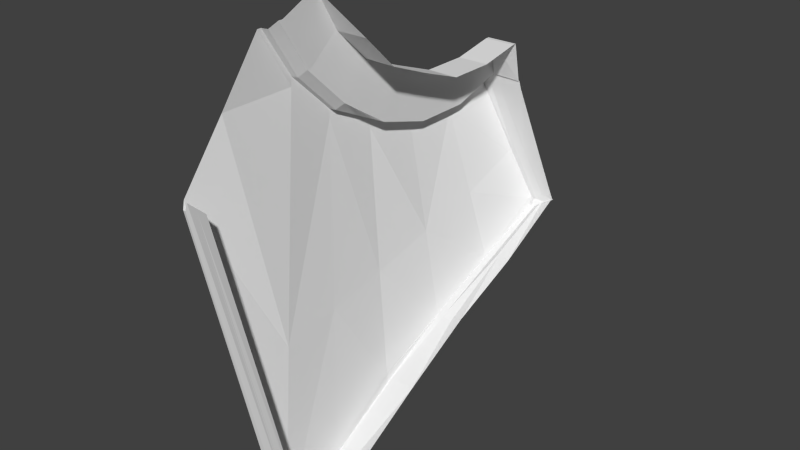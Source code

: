 # Source: helmet.017.blend  (saved by Blender 2.80.75; exported with 4.5.12 LTS)
import bpy
from mathutils import Matrix  # noqa: F401  (used for matrix-valued properties, if any)

bpy.ops.wm.read_factory_settings(use_empty=True)
scene = bpy.context.scene
scene.name = 'Scene'

# ---- collections
col_helmet = bpy.data.collections.new('helmet'); scene.collection.children.link(col_helmet)

# ---- world
world_world = bpy.data.worlds.new('World'); scene.world = world_world
world_world.color = (0.05088, 0.05088, 0.05088)
world_world.use_sun_shadow = False
world_world.sun_shadow_jitter_overblur = 0.0
world_world.cycles.sampling_method = 'MANUAL'
world_world.cycles.sample_map_resolution = 256

# ---- meshes
me_helmet_017 = bpy.data.meshes.new('helmet.017')
me_helmet_017.from_pydata([(-5.716, 154.4, -3.222), (-5.718, 154.4, -3.161), (-5.735, 154.5, -3.157), (-5.732, 154.5, -3.217), (-5.75, 154.0, -2.285), (-5.769, 153.6, -1.349), (-5.784, 153.6, -1.354), (-5.766, 154.0, -2.286), (-5.628, 152.3, 1.444), (-5.728, 152.8, 0.5067), (-5.711, 152.7, 0.5248), (-5.617, 152.3, 1.438), (-6.029, 154.3, 0.1873), (-6.065, 154.4, -0.6191), (-5.796, 153.2, -0.423), (-5.78, 153.1, -0.4119), (-6.458, 156.9, 0.256), (-6.439, 156.8, 0.2832), (-6.436, 157.5, 0.7026), (-6.436, 157.5, 0.6533), (-6.236, 155.9, -2.312), (-6.239, 156.1, -2.955), (-6.24, 156.1, -2.964), (-6.236, 155.9, -2.314), (-6.236, 156.0, -1.608), (-6.237, 155.9, -1.604), (-6.241, 156.1, -0.93), (-6.242, 156.1, -0.9187), (-6.25, 156.5, -0.3164), (-6.25, 156.5, -0.299), (-6.262, 157.0, 0.1968), (-6.263, 157.0, 0.2195), (-6.238, 157.6, 0.5799), (-6.238, 157.6, 0.6065), (-6.357, 156.0, -2.973), (-6.354, 155.9, -2.316), (-6.355, 155.9, -1.599), (-6.36, 156.1, -0.9073), (-6.446, 156.4, -0.2705), (-6.412, 156.4, -0.2755), (-6.403, 156.1, -0.9031), (-6.437, 156.1, -0.8998), (-6.424, 156.9, 0.2496), (-6.381, 156.9, 0.2415), (-6.358, 157.5, 0.6348), (-6.432, 155.9, -1.596), (-6.43, 155.9, -2.317), (-6.397, 155.8, -2.316), (-6.404, 155.8, -1.585), (-5.979, 154.2, 0.9501), (-6.427, 156.3, -0.2492), (-6.415, 156.0, -0.8835), (-6.415, 156.1, 1.787), (-6.432, 156.8, 1.227), (-5.718, 154.0, -2.28), (-5.736, 153.6, -1.344), (-5.615, 152.3, 1.461), (-5.583, 152.3, 1.438), (-5.581, 152.3, 1.462), (-5.747, 153.1, -0.4103), (-5.677, 152.7, 0.5244), (-5.687, 154.4, -3.154), (-5.627, 152.3, 1.467), (-5.593, 152.3, 1.467), (-6.38, 156.0, 1.811), (-6.415, 156.0, 1.807), (-6.231, 156.6, -2.789), (-6.182, 156.6, -2.789), (-6.183, 156.6, -2.826), (-6.232, 156.6, -2.826), (-6.229, 156.5, -1.689), (-6.18, 156.5, -1.689), (-6.179, 156.5, -2.261), (-6.228, 156.5, -2.261), (-6.234, 156.7, -1.138), (-6.185, 156.7, -1.138), (-6.245, 156.9, -0.64), (-6.196, 156.9, -0.6389), (-6.258, 157.3, -0.2231), (-6.209, 157.3, -0.223), (-6.236, 157.8, 0.08815), (-5.866, 157.3, -0.2228), (-5.701, 154.5, -3.21), (-5.685, 154.5, -3.215), (-6.24, 156.1, -3.0), (-6.191, 156.1, -2.996), (-6.191, 156.1, -3.005), (-6.24, 156.1, -3.009), (-5.545, 154.1, -2.251), (-5.558, 153.6, -1.322), (-5.582, 153.6, -1.325), (-5.567, 154.1, -2.254), (-5.4, 152.3, 1.44), (-5.398, 152.3, 1.463), (-5.422, 152.3, 1.463), (-5.424, 152.3, 1.44), (-5.565, 153.2, -0.4018), (-5.494, 152.7, 0.522), (-5.518, 152.7, 0.5223), (-5.589, 153.2, -0.4029), (-5.517, 154.5, -3.175), (-5.519, 154.5, -3.115), (-5.541, 154.5, -3.12), (-5.539, 154.5, -3.18), (-5.41, 152.4, 1.469), (-6.194, 156.1, 1.833), (-6.218, 156.1, 1.83), (-5.434, 152.4, 1.469), (-6.158, 156.0, -3.014), (-6.205, 156.0, -3.018), (-6.021, 155.1, -3.138), (-6.398, 155.9, -3.034), (-6.364, 155.9, -3.031), (-5.989, 155.1, -3.132), (-5.57, 155.2, -3.069), (-5.374, 154.6, -3.135), (-5.533, 154.6, -3.171), (-5.804, 155.2, -3.103), (-6.398, 155.9, -2.987), (-6.022, 155.1, -3.083), (-6.045, 154.8, -2.299), (-6.057, 154.6, -1.454), (-5.363, 154.6, -3.138), (-5.826, 156.0, -2.984), (-6.433, 156.0, -3.024), (-6.399, 156.0, -3.021), (-6.433, 156.0, -2.978), (-6.232, 156.6, -2.804), (-6.229, 156.4, -2.266), (-6.229, 156.5, -1.682), (-6.235, 156.6, -1.119), (-6.245, 156.9, -0.6101), (-6.259, 157.3, -0.1843), (-6.236, 157.8, 0.1335), (-6.183, 156.6, -2.842), (-6.232, 156.6, -2.842), (-6.357, 156.0, -3.018), (-6.399, 156.0, -2.976), (-6.396, 155.9, -2.317), (-6.397, 155.9, -1.597), (-6.369, 156.4, -0.2818), (-6.401, 157.5, 0.645), (-5.695, 153.6, -1.339), (-5.678, 154.0, -2.273), (-5.539, 152.3, 1.462), (-5.541, 152.3, 1.439), (-5.635, 152.7, 0.5238), (-5.705, 153.2, -0.4083), (-5.648, 154.4, -3.145), (-5.646, 154.5, -3.205), (-6.337, 156.1, 1.816), (-5.551, 152.3, 1.467), (-5.555, 154.6, -3.176), (-5.662, 154.5, -3.201), (-5.837, 155.2, -3.108), (-5.948, 155.1, -3.126), (-6.322, 156.0, -3.027), (-6.235, 156.0, -2.309), (-6.239, 156.1, -2.946), (-6.236, 156.0, -1.613), (-6.241, 156.2, -0.9413), (-6.25, 156.5, -0.334), (-6.262, 157.0, 0.174), (-6.238, 157.6, 0.5532), (-6.239, 156.1, -2.99), (-6.19, 156.1, -2.987), (-5.836, 156.5, -2.262), (-5.839, 156.6, -2.794), (-5.837, 156.5, -1.686), (-5.842, 156.7, -1.132), (-5.852, 156.9, -0.6312), (-5.85, 156.1, -2.968), (-5.85, 156.1, -2.976), (-5.385, 154.1, -2.224), (-5.394, 153.7, -1.301), (-5.232, 152.3, 1.441), (-5.229, 152.3, 1.465), (-5.398, 153.2, -0.394), (-5.325, 152.8, 0.5199), (-5.364, 154.6, -3.079), (-5.241, 152.4, 1.47), (-6.022, 156.1, 1.853), (-5.839, 156.6, -2.831), (-5.84, 156.6, -2.843), (-5.849, 156.1, -2.961)], [], [(0, 1, 2, 3), (4, 5, 6, 7), (8, 9, 10, 11), (12, 13, 14, 9), (5, 15, 14, 6), (16, 17, 18, 19), (20, 21, 22, 23), (24, 20, 23, 25), (26, 24, 25, 27), (28, 26, 27, 29), (30, 28, 29, 31), (32, 30, 31, 33), (22, 34, 35, 23), (23, 35, 36, 25), (25, 36, 37, 27), (38, 39, 40, 41), (16, 42, 39, 38), (31, 43, 44, 33), (45, 46, 47, 48), (49, 17, 50, 12), (41, 51, 50, 38), (45, 48, 51, 41), (49, 8, 52, 53), (4, 54, 55, 5), (56, 11, 57, 58), (15, 59, 60, 10), (5, 55, 59, 15), (1, 61, 54, 4), (62, 63, 64, 65), (66, 67, 68, 69), (70, 71, 72, 73), (74, 75, 71, 70), (76, 77, 75, 74), (78, 79, 77, 76), (80, 81, 79, 78), (8, 62, 65, 52), (56, 58, 63, 62), (10, 60, 57, 11), (56, 62, 8, 11), (0, 3, 82, 83), (84, 85, 86, 87), (88, 89, 90, 91), (92, 93, 94, 95), (96, 97, 98, 99), (89, 96, 99, 90), (100, 101, 102, 103), (104, 105, 106, 107), (94, 93, 104, 107), (97, 92, 95, 98), (86, 108, 109, 87), (110, 111, 112, 113), (114, 115, 116, 117), (47, 118, 119, 120), (120, 119, 2, 7), (121, 120, 7, 6), (15, 10, 9, 14), (13, 121, 6, 14), (110, 113, 82, 3), (122, 100, 116, 115), (8, 49, 12, 9), (17, 16, 38, 50), (123, 114, 117, 108), (111, 124, 125, 112), (46, 126, 118, 47), (47, 120, 121, 48), (121, 13, 51, 48), (13, 12, 50, 51), (17, 49, 53, 18), (73, 66, 127, 128), (70, 73, 128, 129), (74, 70, 129, 130), (76, 74, 130, 131), (78, 76, 131, 132), (80, 78, 132, 133), (69, 68, 134, 135), (136, 125, 137, 34), (138, 139, 36, 35), (139, 40, 37, 36), (29, 27, 37, 140), (31, 29, 140, 43), (43, 42, 141, 44), (91, 90, 142, 143), (95, 94, 144, 145), (99, 98, 146, 147), (142, 90, 99, 147), (103, 102, 148, 149), (107, 106, 150, 151), (144, 94, 107, 151), (98, 95, 145, 146), (152, 103, 149, 153), (109, 154, 155, 156), (154, 152, 153, 155), (87, 109, 156, 136), (140, 37, 40, 39), (43, 140, 39, 42), (143, 142, 55, 54), (145, 144, 58, 57), (147, 146, 60, 59), (142, 147, 59, 55), (149, 148, 61, 83), (151, 150, 64, 63), (58, 144, 151, 63), (146, 145, 57, 60), (153, 149, 83, 82), (156, 155, 113, 112), (155, 153, 82, 113), (136, 156, 112, 125), (125, 124, 126, 137), (46, 45, 139, 138), (45, 41, 40, 139), (16, 19, 141, 42), (157, 158, 21, 20), (159, 157, 20, 24), (160, 159, 24, 26), (161, 160, 26, 28), (162, 161, 28, 30), (163, 162, 30, 32), (164, 165, 85, 84), (128, 127, 158, 157), (129, 128, 157, 159), (130, 129, 159, 160), (131, 130, 160, 161), (132, 131, 161, 162), (133, 132, 162, 163), (135, 134, 165, 164), (166, 167, 67, 72), (168, 166, 72, 71), (169, 168, 71, 75), (170, 169, 75, 77), (81, 170, 77, 79), (85, 171, 172, 86), (88, 173, 174, 89), (175, 176, 93, 92), (177, 178, 97, 96), (89, 174, 177, 96), (122, 179, 101, 100), (180, 181, 105, 104), (93, 176, 180, 104), (178, 175, 92, 97), (172, 123, 108, 86), (152, 154, 117, 116), (103, 152, 116, 100), (154, 109, 108, 117), (182, 183, 134, 68), (165, 184, 171, 85), (134, 183, 184, 165), (1, 4, 7, 2), (84, 87, 22, 21), (87, 136, 34, 22), (0, 83, 61, 1), (73, 72, 67, 66), (88, 91, 102, 101), (118, 111, 110, 119), (119, 110, 3, 2), (126, 124, 111, 118), (69, 135, 127, 66), (138, 35, 34, 137), (91, 143, 148, 102), (143, 54, 61, 148), (46, 138, 137, 126), (164, 84, 21, 158), (135, 164, 158, 127), (182, 68, 67, 167), (173, 88, 101, 179)])
_uv = me_helmet_017.uv_layers.new(name='UVMap')
_uv.uv.foreach_set('vector', [0.9501, 0.5642, 0.9458, 0.5697, 0.9469, 0.5696, 0.9511, 0.5641, 0.884, 0.6485, 0.8179, 0.7327, 0.82, 0.7339, 0.8859, 0.6491, 0.6197, 0.9855, 0.6868, 0.9022, 0.6857, 0.9012, 0.6213, 0.9834, 0.7055, 0.9188, 0.7856, 0.8412, 0.7536, 0.8183, 0.6868, 0.9022, 0.8179, 0.7327, 0.7518, 0.817, 0.7536, 0.8183, 0.82, 0.7339, 0.1875, 0.2, 0.1875, 0.2, 0.1875, 0.2, 0.1875, 0.2, 0.9675, 0.6773, 0.9945, 0.5679, 0.9945, 0.5679, 0.9675, 0.6773, 0.9115, 0.784, 0.9675, 0.6773, 0.9675, 0.6773, 0.9115, 0.784, 0.8316, 0.8743, 0.9115, 0.784, 0.9115, 0.784, 0.8316, 0.8743, 0.7324, 0.9427, 0.8316, 0.8743, 0.8316, 0.8743, 0.7324, 0.9427, 0.6197, 0.9855, 0.7324, 0.9427, 0.7324, 0.9427, 0.6197, 0.9855, 0.1875, 0.2, 0.2096, 0.2402, 0.1875, 0.2, 0.1875, 0.2, 0.9945, 0.5679, 0.9941, 0.5679, 0.9669, 0.6771, 0.9675, 0.6773, 0.9675, 0.6773, 0.9669, 0.6771, 0.9109, 0.7837, 0.9115, 0.784, 0.9115, 0.784, 0.9109, 0.7837, 0.8312, 0.874, 0.8316, 0.8743, 0.7321, 0.9425, 0.7321, 0.9425, 0.831, 0.8739, 0.8309, 0.8738, 0.6197, 0.9855, 0.6197, 0.9855, 0.7321, 0.9425, 0.7321, 0.9425, 0.1875, 0.2, 0.1875, 0.2, 0.1875, 0.2, 0.1875, 0.2, 0.9105, 0.7835, 0.9664, 0.6769, 0.9624, 0.6755, 0.9066, 0.7814, 0.6197, 0.9855, 0.6197, 0.9855, 0.7308, 0.9414, 0.7055, 0.9188, 0.8309, 0.8738, 0.8283, 0.8719, 0.7308, 0.9414, 0.7321, 0.9425, 0.9105, 0.7835, 0.9066, 0.7814, 0.8283, 0.8719, 0.8309, 0.8738, 0.1875, 0.2, 0.1875, 0.2, 0.1875, 0.2, 0.1875, 0.2, 0.884, 0.6485, 0.884, 0.6485, 0.8179, 0.7327, 0.8179, 0.7327, 0.6197, 0.9855, 0.6213, 0.9834, 0.6213, 0.9834, 0.6197, 0.9855, 0.7518, 0.817, 0.7518, 0.817, 0.6857, 0.9012, 0.6857, 0.9012, 0.8179, 0.7327, 0.8179, 0.7327, 0.7518, 0.817, 0.7518, 0.817, 0.9458, 0.5697, 0.9458, 0.5697, 0.884, 0.6485, 0.884, 0.6485, 0.1875, 0.2, 0.1875, 0.2, 0.1875, 0.2, 0.1875, 0.2, 0.9945, 0.5679, 0.9945, 0.5679, 0.9964, 0.5603, 0.9964, 0.5603, 0.9115, 0.784, 0.9115, 0.784, 0.9675, 0.6773, 0.9675, 0.6773, 0.8316, 0.8743, 0.8316, 0.8743, 0.9115, 0.784, 0.9115, 0.784, 0.7324, 0.9427, 0.7324, 0.9427, 0.8316, 0.8743, 0.8316, 0.8743, 0.6197, 0.9855, 0.6197, 0.9855, 0.7324, 0.9427, 0.7324, 0.9427, 0.1875, 0.2, 0.6197, 0.9855, 0.6197, 0.9855, 0.6197, 0.9855, 0.1875, 0.2, 0.1875, 0.2, 0.1875, 0.2, 0.1875, 0.2, 0.1875, 0.2, 0.1875, 0.2, 0.1875, 0.2, 0.1875, 0.2, 0.6857, 0.9012, 0.6857, 0.9012, 0.6213, 0.9834, 0.6213, 0.9834, 0.6197, 0.9855, 0.6181, 0.9875, 0.6197, 0.9855, 0.6213, 0.9834, 0.9501, 0.5642, 0.9511, 0.5641, 0.9511, 0.5641, 0.9501, 0.5642, 0.9964, 0.5603, 0.9964, 0.5603, 0.9964, 0.5603, 0.9964, 0.5603, 0.884, 0.6485, 0.8179, 0.7327, 0.8179, 0.7327, 0.884, 0.6485, 0.6213, 0.9834, 0.6197, 0.9855, 0.6197, 0.9855, 0.6213, 0.9834, 0.7518, 0.817, 0.6857, 0.9012, 0.6857, 0.9012, 0.7518, 0.817, 0.8179, 0.7327, 0.7518, 0.817, 0.7518, 0.817, 0.8179, 0.7327, 0.9501, 0.5642, 0.9458, 0.5697, 0.9458, 0.5697, 0.9501, 0.5642, 0.1875, 0.2, 0.1875, 0.2, 0.1875, 0.2, 0.1875, 0.2, 0.1875, 0.2, 0.1875, 0.2, 0.1875, 0.2, 0.1875, 0.2, 0.6857, 0.9012, 0.6213, 0.9834, 0.6213, 0.9834, 0.6857, 0.9012, 0.7391, 0.6661, 0.7483, 0.6626, 0.8244, 0.7244, 0.8179, 0.7327, 0.9695, 0.5626, 0.9934, 0.5605, 0.9934, 0.5605, 0.9695, 0.5626, 0.512, 0.5548, 0.739, 0.8029, 0.921, 0.5974, 0.8462, 0.6257, 0.9624, 0.6755, 0.9914, 0.568, 0.9662, 0.5689, 0.9194, 0.6607, 0.9194, 0.6607, 0.9662, 0.5689, 0.9469, 0.5696, 0.8859, 0.6491, 0.8576, 0.7545, 0.9194, 0.6607, 0.8859, 0.6491, 0.82, 0.7339, 0.7518, 0.817, 0.6857, 0.9012, 0.6868, 0.9022, 0.7536, 0.8183, 0.7856, 0.8412, 0.8576, 0.7545, 0.82, 0.7339, 0.7536, 0.8183, 0.9695, 0.5626, 0.9695, 0.5626, 0.9511, 0.5641, 0.9511, 0.5641, 0.7518, 0.817, 0.9253, 0.5958, 0.921, 0.5974, 0.739, 0.8029, 0.6197, 0.9855, 0.6197, 0.9855, 0.7055, 0.9188, 0.6868, 0.9022, 0.6197, 0.9855, 0.6197, 0.9855, 0.7321, 0.9425, 0.7308, 0.9414, 0.2154, 0.2305, 0.512, 0.5548, 0.8462, 0.6257, 0.7483, 0.6626, 0.9934, 0.5605, 0.9957, 0.5603, 0.9957, 0.5603, 0.9934, 0.5605, 0.9664, 0.6769, 0.9938, 0.5679, 0.9914, 0.568, 0.9624, 0.6755, 0.9624, 0.6755, 0.9194, 0.6607, 0.8576, 0.7545, 0.9066, 0.7814, 0.8576, 0.7545, 0.7856, 0.8412, 0.8283, 0.8719, 0.9066, 0.7814, 0.7856, 0.8412, 0.7055, 0.9188, 0.7308, 0.9414, 0.8283, 0.8719, 0.1875, 0.2, 0.1875, 0.2, 0.1875, 0.2, 0.1875, 0.2, 0.9675, 0.6773, 0.9945, 0.5679, 0.9945, 0.5679, 0.9675, 0.6773, 0.9115, 0.784, 0.9675, 0.6773, 0.9675, 0.6773, 0.9115, 0.784, 0.8316, 0.8743, 0.9115, 0.784, 0.9115, 0.784, 0.8316, 0.8743, 0.7324, 0.9427, 0.8316, 0.8743, 0.8316, 0.8743, 0.7324, 0.9427, 0.6197, 0.9855, 0.7324, 0.9427, 0.7324, 0.9427, 0.6197, 0.9855, 0.1875, 0.2, 0.6197, 0.9855, 0.5818, 0.9167, 0.1875, 0.2, 0.9964, 0.5603, 0.9964, 0.5603, 0.9964, 0.5603, 0.9964, 0.5603, 0.996, 0.5603, 0.9958, 0.5603, 0.9939, 0.5679, 0.9941, 0.5679, 0.9666, 0.677, 0.9107, 0.7836, 0.9109, 0.7837, 0.9669, 0.6771, 0.9107, 0.7836, 0.831, 0.8739, 0.8312, 0.874, 0.9109, 0.7837, 0.7324, 0.9427, 0.8316, 0.8743, 0.8312, 0.874, 0.7322, 0.9426, 0.6197, 0.9855, 0.7324, 0.9427, 0.7322, 0.9426, 0.6197, 0.9855, 0.1875, 0.2, 0.1875, 0.2, 0.1875, 0.2, 0.1875, 0.2, 0.884, 0.6485, 0.8179, 0.7327, 0.8179, 0.7327, 0.884, 0.6485, 0.6213, 0.9834, 0.6197, 0.9855, 0.6197, 0.9855, 0.6213, 0.9834, 0.7518, 0.817, 0.6857, 0.9012, 0.6857, 0.9012, 0.7518, 0.817, 0.8179, 0.7327, 0.8179, 0.7327, 0.7518, 0.817, 0.7518, 0.817, 0.9501, 0.5642, 0.9458, 0.5697, 0.9458, 0.5697, 0.9501, 0.5642, 0.1875, 0.2, 0.1875, 0.2, 0.1875, 0.2, 0.1875, 0.2, 0.1875, 0.2, 0.1875, 0.2, 0.1875, 0.2, 0.1875, 0.2, 0.6857, 0.9012, 0.6213, 0.9834, 0.6213, 0.9834, 0.6857, 0.9012, 0.9511, 0.5641, 0.9501, 0.5642, 0.9501, 0.5642, 0.9511, 0.5641, 0.9934, 0.5605, 0.9695, 0.5626, 0.9695, 0.5626, 0.9934, 0.5605, 0.9695, 0.5626, 0.9511, 0.5641, 0.9511, 0.5641, 0.9695, 0.5626, 0.9957, 0.5603, 0.9934, 0.5605, 0.9934, 0.5605, 0.9957, 0.5603, 0.7322, 0.9426, 0.8312, 0.874, 0.831, 0.8739, 0.7321, 0.9425, 0.6197, 0.9855, 0.7322, 0.9426, 0.7321, 0.9425, 0.6197, 0.9855, 0.884, 0.6485, 0.8179, 0.7327, 0.8179, 0.7327, 0.884, 0.6485, 0.6213, 0.9834, 0.6197, 0.9855, 0.6197, 0.9855, 0.6213, 0.9834, 0.7518, 0.817, 0.6857, 0.9012, 0.6857, 0.9012, 0.7518, 0.817, 0.8179, 0.7327, 0.7518, 0.817, 0.7518, 0.817, 0.8179, 0.7327, 0.9501, 0.5642, 0.9458, 0.5697, 0.9458, 0.5697, 0.9501, 0.5642, 0.1875, 0.2, 0.1875, 0.2, 0.1875, 0.2, 0.1875, 0.2, 0.1875, 0.2, 0.1875, 0.2, 0.1875, 0.2, 0.1875, 0.2, 0.6857, 0.9012, 0.6213, 0.9834, 0.6213, 0.9834, 0.6857, 0.9012, 0.9511, 0.5641, 0.9501, 0.5642, 0.9501, 0.5642, 0.9511, 0.5641, 0.9934, 0.5605, 0.9695, 0.5626, 0.9695, 0.5626, 0.9934, 0.5605, 0.9695, 0.5626, 0.9511, 0.5641, 0.9511, 0.5641, 0.9695, 0.5626, 0.9957, 0.5603, 0.9934, 0.5605, 0.9934, 0.5605, 0.9957, 0.5603, 0.9958, 0.5603, 0.9957, 0.5603, 0.9938, 0.5679, 0.9939, 0.5679, 0.9664, 0.6769, 0.9105, 0.7835, 0.9107, 0.7836, 0.9666, 0.677, 0.9105, 0.7835, 0.8309, 0.8738, 0.831, 0.8739, 0.9107, 0.7836, 0.1875, 0.2, 0.1875, 0.2, 0.1875, 0.2, 0.1875, 0.2, 0.9675, 0.6773, 0.9945, 0.5679, 0.9945, 0.5679, 0.9675, 0.6773, 0.9115, 0.784, 0.9675, 0.6773, 0.9675, 0.6773, 0.9115, 0.784, 0.8316, 0.8743, 0.9115, 0.784, 0.9115, 0.784, 0.8316, 0.8743, 0.7324, 0.9427, 0.8316, 0.8743, 0.8316, 0.8743, 0.7324, 0.9427, 0.6197, 0.9855, 0.7324, 0.9427, 0.7324, 0.9427, 0.6197, 0.9855, 0.1875, 0.2, 0.2319, 0.2808, 0.2096, 0.2402, 0.1875, 0.2, 0.9964, 0.5603, 0.9964, 0.5603, 0.9964, 0.5603, 0.9964, 0.5603, 0.9675, 0.6773, 0.9945, 0.5679, 0.9945, 0.5679, 0.9675, 0.6773, 0.9115, 0.784, 0.9675, 0.6773, 0.9675, 0.6773, 0.9115, 0.784, 0.8316, 0.8743, 0.9115, 0.784, 0.9115, 0.784, 0.8316, 0.8743, 0.7324, 0.9427, 0.8316, 0.8743, 0.8316, 0.8743, 0.7324, 0.9427, 0.6197, 0.9855, 0.7324, 0.9427, 0.7324, 0.9427, 0.6197, 0.9855, 0.1875, 0.2, 0.5818, 0.9167, 0.2319, 0.2808, 0.1875, 0.2, 0.9964, 0.5603, 0.9964, 0.5603, 0.9964, 0.5603, 0.9964, 0.5603, 0.9675, 0.6773, 0.9945, 0.5679, 0.9945, 0.5679, 0.9675, 0.6773, 0.9115, 0.784, 0.9675, 0.6773, 0.9675, 0.6773, 0.9115, 0.784, 0.8316, 0.8743, 0.9115, 0.784, 0.9115, 0.784, 0.8316, 0.8743, 0.7324, 0.9427, 0.8316, 0.8743, 0.8316, 0.8743, 0.7324, 0.9427, 0.6197, 0.9855, 0.7324, 0.9427, 0.7324, 0.9427, 0.6197, 0.9855, 0.9964, 0.5603, 0.9964, 0.5603, 0.9964, 0.5603, 0.9964, 0.5603, 0.884, 0.6485, 0.884, 0.6485, 0.8179, 0.7327, 0.8179, 0.7327, 0.6213, 0.9834, 0.6197, 0.9855, 0.6197, 0.9855, 0.6213, 0.9834, 0.7518, 0.817, 0.6857, 0.9012, 0.6857, 0.9012, 0.7518, 0.817, 0.8179, 0.7327, 0.8179, 0.7327, 0.7518, 0.817, 0.7518, 0.817, 0.9501, 0.5642, 0.9458, 0.5697, 0.9458, 0.5697, 0.9501, 0.5642, 0.1875, 0.2, 0.1875, 0.2, 0.1875, 0.2, 0.1875, 0.2, 0.1875, 0.2, 0.1875, 0.2, 0.1875, 0.2, 0.1875, 0.2, 0.6857, 0.9012, 0.6213, 0.9834, 0.6213, 0.9834, 0.6857, 0.9012, 0.1875, 0.2, 0.2154, 0.2305, 0.7483, 0.6626, 0.7391, 0.6661, 0.9471, 0.568, 0.8939, 0.6358, 0.8462, 0.6257, 0.921, 0.5974, 0.9501, 0.5642, 0.9471, 0.568, 0.921, 0.5974, 0.9253, 0.5958, 0.8939, 0.6358, 0.8244, 0.7244, 0.7483, 0.6626, 0.8462, 0.6257, 0.9964, 0.5603, 0.9964, 0.5603, 0.9964, 0.5603, 0.9964, 0.5603, 0.9964, 0.5603, 0.9964, 0.5603, 0.9964, 0.5603, 0.9964, 0.5603, 0.9964, 0.5603, 0.9964, 0.5603, 0.9964, 0.5603, 0.9964, 0.5603, 0.9458, 0.5697, 0.884, 0.6485, 0.8859, 0.6491, 0.9469, 0.5696, 0.9964, 0.5603, 0.9964, 0.5603, 0.9945, 0.5679, 0.9945, 0.5679, 0.9964, 0.5603, 0.996, 0.5603, 0.9941, 0.5679, 0.9945, 0.5679, 0.9501, 0.5642, 0.9501, 0.5642, 0.9458, 0.5697, 0.9458, 0.5697, 0.9675, 0.6773, 0.9675, 0.6773, 0.9945, 0.5679, 0.9945, 0.5679, 0.884, 0.6485, 0.884, 0.6485, 0.9458, 0.5697, 0.9458, 0.5697, 0.9914, 0.568, 0.9934, 0.5605, 0.9695, 0.5626, 0.9662, 0.5689, 0.9662, 0.5689, 0.9695, 0.5626, 0.9511, 0.5641, 0.9469, 0.5696, 0.9938, 0.5679, 0.9957, 0.5603, 0.9934, 0.5605, 0.9914, 0.568, 0.9964, 0.5603, 0.9964, 0.5603, 0.9945, 0.5679, 0.9945, 0.5679, 0.9666, 0.677, 0.9669, 0.6771, 0.9941, 0.5679, 0.9939, 0.5679, 0.884, 0.6485, 0.884, 0.6485, 0.9458, 0.5697, 0.9458, 0.5697, 0.884, 0.6485, 0.884, 0.6485, 0.9458, 0.5697, 0.9458, 0.5697, 0.9664, 0.6769, 0.9666, 0.677, 0.9939, 0.5679, 0.9938, 0.5679, 0.9964, 0.5603, 0.9964, 0.5603, 0.9945, 0.5679, 0.9945, 0.5679, 0.9964, 0.5603, 0.9964, 0.5603, 0.9945, 0.5679, 0.9945, 0.5679, 0.9964, 0.5603, 0.9964, 0.5603, 0.9945, 0.5679, 0.9945, 0.5679, 0.884, 0.6485, 0.884, 0.6485, 0.9458, 0.5697, 0.9458, 0.5697])
me_helmet_017.use_remesh_preserve_volume = False
me_helmet_017.use_remesh_preserve_attributes = False
me_helmet_017.use_mirror_vertex_groups = False
me_helmet_017.update()

# ---- objects
ob_helmet_017 = bpy.data.objects.new('helmet.017', me_helmet_017)

# ---- transforms, parenting, visibility, modifiers, constraints
ob_helmet_017.location = (0.0, 0.0, 0.0)
ob_helmet_017.rotation_euler = (1.571, -0.0, 0.0)
ob_helmet_017.lineart.crease_threshold = 0.0

# ---- collection membership
col_helmet.objects.link(ob_helmet_017)

# ---- scene / render settings (as saved in the file)
scene.frame_start = 1; scene.frame_end = 250; scene.frame_set(1)
scene.render.engine = 'BLENDER_EEVEE_NEXT'
scene.render.resolution_percentage = 50
scene.render.dither_intensity = 0.0
scene.cycles.use_denoising = False
scene.cycles.samples = 10
scene.cycles.sampling_pattern = 'TABULATED_SOBOL'
scene.cycles.light_sampling_threshold = 0.0
scene.cycles.use_adaptive_sampling = False
scene.cycles.use_light_tree = False
scene.cycles.blur_glossy = 0.0
scene.cycles.volume_bounces = 1
scene.cycles.pixel_filter_type = 'GAUSSIAN'
scene.cycles.sample_clamp_indirect = 0.0
scene.view_settings.view_transform = 'Standard'
bpy.context.view_layer.update()

# ---- added for rendering (the .blend has no active camera and no usable light): camera, sun
cam_auto = bpy.data.cameras.new('AutoCamera')
cam_auto.lens = 50.0
cam_auto.sensor_width = 36.0
cam_auto.clip_end = 1000.0
ob_auto_camera = bpy.data.objects.new('AutoCamera', cam_auto)
scene.collection.objects.link(ob_auto_camera)
ob_auto_camera.location = (1.2017, -7.77001, 160.671)
ob_auto_camera.rotation_euler = (1.09748, -7.21219e-08, 0.694738)
scene.camera = ob_auto_camera
light_auto_sun = bpy.data.lights.new('AutoSun', 'SUN')
light_auto_sun.energy = 3.0
light_auto_sun.angle = 0.0523599
ob_auto_sun = bpy.data.objects.new('AutoSun', light_auto_sun)
scene.collection.objects.link(ob_auto_sun)
ob_auto_sun.rotation_euler = (0.872665, 0.174533, 0.523599)
bpy.context.view_layer.update()
